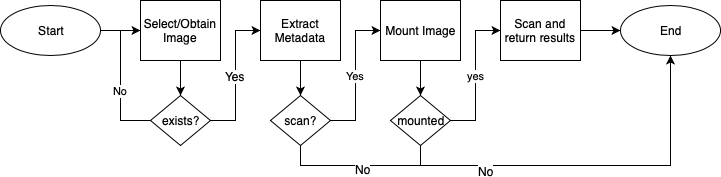

The diagram above was exported from draw.io. Its source (the exported page's mxGraphModel, read from the mxfile embedded in the PNG):
<mxGraphModel dx="1412" dy="803" grid="1" gridSize="10" guides="1" tooltips="1" connect="1" arrows="1" fold="1" page="1" pageScale="1" pageWidth="850" pageHeight="1100" math="0" shadow="0">
  <root>
    <mxCell id="0" />
    <mxCell id="1" parent="0" />
    <mxCell id="Klf5ftZoV4twzDGNZzZD-5" style="edgeStyle=orthogonalEdgeStyle;rounded=0;orthogonalLoop=1;jettySize=auto;html=1;exitX=1;exitY=0.5;exitDx=0;exitDy=0;entryX=0;entryY=0.5;entryDx=0;entryDy=0;" edge="1" parent="1" source="Klf5ftZoV4twzDGNZzZD-1" target="Klf5ftZoV4twzDGNZzZD-2">
      <mxGeometry relative="1" as="geometry" />
    </mxCell>
    <mxCell id="Klf5ftZoV4twzDGNZzZD-1" value="Start" style="ellipse;whiteSpace=wrap;html=1;" vertex="1" parent="1">
      <mxGeometry x="10" y="135" width="100" height="50" as="geometry" />
    </mxCell>
    <mxCell id="Klf5ftZoV4twzDGNZzZD-29" style="edgeStyle=orthogonalEdgeStyle;rounded=0;orthogonalLoop=1;jettySize=auto;html=1;exitX=0.5;exitY=1;exitDx=0;exitDy=0;entryX=0.5;entryY=0;entryDx=0;entryDy=0;endArrow=classic;endFill=1;" edge="1" parent="1" source="Klf5ftZoV4twzDGNZzZD-2" target="Klf5ftZoV4twzDGNZzZD-3">
      <mxGeometry relative="1" as="geometry" />
    </mxCell>
    <mxCell id="Klf5ftZoV4twzDGNZzZD-2" value="Select/Obtain Image" style="rounded=0;whiteSpace=wrap;html=1;" vertex="1" parent="1">
      <mxGeometry x="150" y="130" width="80" height="60" as="geometry" />
    </mxCell>
    <mxCell id="Klf5ftZoV4twzDGNZzZD-4" value="No" style="edgeStyle=orthogonalEdgeStyle;rounded=0;orthogonalLoop=1;jettySize=auto;html=1;exitX=0;exitY=0.5;exitDx=0;exitDy=0;endArrow=none;endFill=0;" edge="1" parent="1" source="Klf5ftZoV4twzDGNZzZD-3">
      <mxGeometry relative="1" as="geometry">
        <mxPoint x="130" y="160" as="targetPoint" />
      </mxGeometry>
    </mxCell>
    <mxCell id="Klf5ftZoV4twzDGNZzZD-7" style="edgeStyle=orthogonalEdgeStyle;rounded=0;orthogonalLoop=1;jettySize=auto;html=1;exitX=1;exitY=0.5;exitDx=0;exitDy=0;entryX=0;entryY=0.5;entryDx=0;entryDy=0;" edge="1" parent="1" source="Klf5ftZoV4twzDGNZzZD-3" target="Klf5ftZoV4twzDGNZzZD-6">
      <mxGeometry relative="1" as="geometry" />
    </mxCell>
    <mxCell id="Klf5ftZoV4twzDGNZzZD-23" value="Yes" style="text;html=1;align=center;verticalAlign=middle;resizable=0;points=[];;labelBackgroundColor=#ffffff;" vertex="1" connectable="0" parent="Klf5ftZoV4twzDGNZzZD-7">
      <mxGeometry y="1" relative="1" as="geometry">
        <mxPoint as="offset" />
      </mxGeometry>
    </mxCell>
    <mxCell id="Klf5ftZoV4twzDGNZzZD-3" value="exists?" style="rhombus;whiteSpace=wrap;html=1;" vertex="1" parent="1">
      <mxGeometry x="160" y="225" width="60" height="50" as="geometry" />
    </mxCell>
    <mxCell id="Klf5ftZoV4twzDGNZzZD-13" style="edgeStyle=orthogonalEdgeStyle;rounded=0;orthogonalLoop=1;jettySize=auto;html=1;exitX=0.5;exitY=1;exitDx=0;exitDy=0;entryX=0.5;entryY=0;entryDx=0;entryDy=0;" edge="1" parent="1" source="Klf5ftZoV4twzDGNZzZD-6" target="Klf5ftZoV4twzDGNZzZD-9">
      <mxGeometry relative="1" as="geometry" />
    </mxCell>
    <mxCell id="Klf5ftZoV4twzDGNZzZD-6" value="Extract Metadata" style="rounded=0;whiteSpace=wrap;html=1;" vertex="1" parent="1">
      <mxGeometry x="270" y="130" width="80" height="60" as="geometry" />
    </mxCell>
    <mxCell id="Klf5ftZoV4twzDGNZzZD-15" value="Yes" style="edgeStyle=orthogonalEdgeStyle;rounded=0;orthogonalLoop=1;jettySize=auto;html=1;exitX=1;exitY=0.5;exitDx=0;exitDy=0;entryX=0;entryY=0.5;entryDx=0;entryDy=0;" edge="1" parent="1" source="Klf5ftZoV4twzDGNZzZD-9" target="Klf5ftZoV4twzDGNZzZD-14">
      <mxGeometry relative="1" as="geometry" />
    </mxCell>
    <mxCell id="Klf5ftZoV4twzDGNZzZD-26" style="edgeStyle=orthogonalEdgeStyle;rounded=0;orthogonalLoop=1;jettySize=auto;html=1;exitX=0.5;exitY=1;exitDx=0;exitDy=0;endArrow=none;endFill=0;" edge="1" parent="1" source="Klf5ftZoV4twzDGNZzZD-9">
      <mxGeometry relative="1" as="geometry">
        <mxPoint x="430" y="295" as="targetPoint" />
        <Array as="points">
          <mxPoint x="310" y="295" />
          <mxPoint x="430" y="295" />
        </Array>
      </mxGeometry>
    </mxCell>
    <mxCell id="Klf5ftZoV4twzDGNZzZD-27" value="No" style="text;html=1;align=center;verticalAlign=middle;resizable=0;points=[];;labelBackgroundColor=#ffffff;" vertex="1" connectable="0" parent="Klf5ftZoV4twzDGNZzZD-26">
      <mxGeometry x="0.1714" y="-3" relative="1" as="geometry">
        <mxPoint as="offset" />
      </mxGeometry>
    </mxCell>
    <mxCell id="Klf5ftZoV4twzDGNZzZD-9" value="scan?" style="rhombus;whiteSpace=wrap;html=1;" vertex="1" parent="1">
      <mxGeometry x="280" y="225" width="60" height="50" as="geometry" />
    </mxCell>
    <mxCell id="Klf5ftZoV4twzDGNZzZD-10" value="End" style="ellipse;whiteSpace=wrap;html=1;" vertex="1" parent="1">
      <mxGeometry x="630" y="135" width="100" height="50" as="geometry" />
    </mxCell>
    <mxCell id="Klf5ftZoV4twzDGNZzZD-19" style="edgeStyle=orthogonalEdgeStyle;rounded=0;orthogonalLoop=1;jettySize=auto;html=1;exitX=0.5;exitY=1;exitDx=0;exitDy=0;entryX=0.5;entryY=0;entryDx=0;entryDy=0;" edge="1" parent="1" source="Klf5ftZoV4twzDGNZzZD-14" target="Klf5ftZoV4twzDGNZzZD-17">
      <mxGeometry relative="1" as="geometry">
        <Array as="points">
          <mxPoint x="430" y="205" />
          <mxPoint x="430" y="205" />
        </Array>
      </mxGeometry>
    </mxCell>
    <mxCell id="Klf5ftZoV4twzDGNZzZD-14" value="Mount Image" style="rounded=0;whiteSpace=wrap;html=1;" vertex="1" parent="1">
      <mxGeometry x="390" y="130" width="80" height="60" as="geometry" />
    </mxCell>
    <mxCell id="Klf5ftZoV4twzDGNZzZD-21" value="yes" style="edgeStyle=orthogonalEdgeStyle;rounded=0;orthogonalLoop=1;jettySize=auto;html=1;exitX=1;exitY=0.5;exitDx=0;exitDy=0;entryX=0;entryY=0.5;entryDx=0;entryDy=0;" edge="1" parent="1" source="Klf5ftZoV4twzDGNZzZD-17" target="Klf5ftZoV4twzDGNZzZD-20">
      <mxGeometry relative="1" as="geometry" />
    </mxCell>
    <mxCell id="Klf5ftZoV4twzDGNZzZD-25" style="edgeStyle=orthogonalEdgeStyle;rounded=0;orthogonalLoop=1;jettySize=auto;html=1;exitX=0.5;exitY=1;exitDx=0;exitDy=0;entryX=0.5;entryY=1;entryDx=0;entryDy=0;" edge="1" parent="1" source="Klf5ftZoV4twzDGNZzZD-17" target="Klf5ftZoV4twzDGNZzZD-10">
      <mxGeometry relative="1" as="geometry" />
    </mxCell>
    <mxCell id="Klf5ftZoV4twzDGNZzZD-28" value="No" style="text;html=1;align=center;verticalAlign=middle;resizable=0;points=[];;labelBackgroundColor=#ffffff;" vertex="1" connectable="0" parent="Klf5ftZoV4twzDGNZzZD-25">
      <mxGeometry x="-0.5535" y="4" relative="1" as="geometry">
        <mxPoint y="9" as="offset" />
      </mxGeometry>
    </mxCell>
    <mxCell id="Klf5ftZoV4twzDGNZzZD-17" value="mounted" style="rhombus;whiteSpace=wrap;html=1;" vertex="1" parent="1">
      <mxGeometry x="400" y="225" width="60" height="50" as="geometry" />
    </mxCell>
    <mxCell id="Klf5ftZoV4twzDGNZzZD-24" style="edgeStyle=orthogonalEdgeStyle;rounded=0;orthogonalLoop=1;jettySize=auto;html=1;exitX=1;exitY=0.5;exitDx=0;exitDy=0;entryX=0;entryY=0.5;entryDx=0;entryDy=0;" edge="1" parent="1" source="Klf5ftZoV4twzDGNZzZD-20" target="Klf5ftZoV4twzDGNZzZD-10">
      <mxGeometry relative="1" as="geometry" />
    </mxCell>
    <mxCell id="Klf5ftZoV4twzDGNZzZD-20" value="Scan and return results" style="rounded=0;whiteSpace=wrap;html=1;" vertex="1" parent="1">
      <mxGeometry x="510" y="130" width="80" height="60" as="geometry" />
    </mxCell>
  </root>
</mxGraphModel>